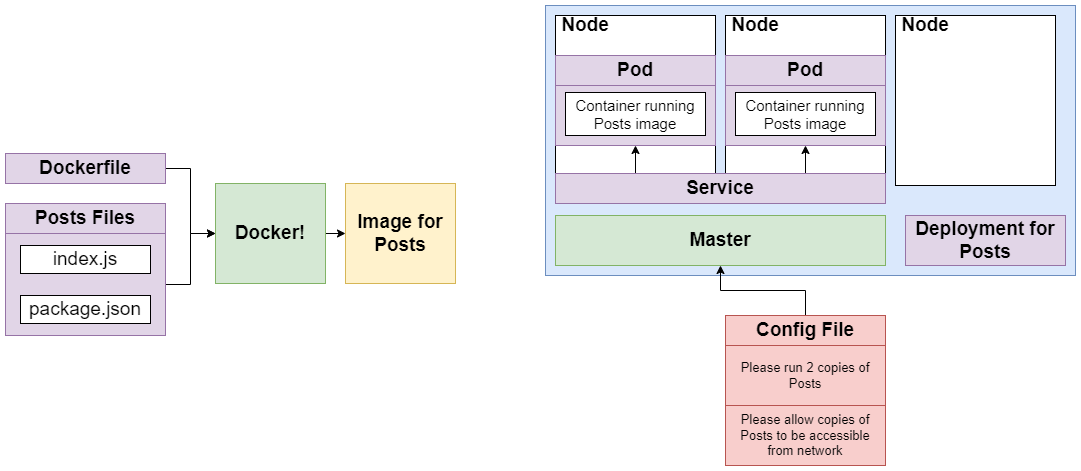

The diagram above was exported from draw.io. Its source (the exported page's mxGraphModel, read from the mxfile embedded in the PNG):
<mxGraphModel dx="1038" dy="649" grid="1" gridSize="10" guides="1" tooltips="1" connect="1" arrows="1" fold="1" page="1" pageScale="1" pageWidth="1920" pageHeight="1200" math="0" shadow="0">
  <root>
    <mxCell id="Kmae4lA-x9HlCP4xx7lr-0" />
    <mxCell id="Kmae4lA-x9HlCP4xx7lr-1" parent="Kmae4lA-x9HlCP4xx7lr-0" />
    <mxCell id="wXT9SVkMKbFDbOQsicwG-4" value="" style="rounded=0;whiteSpace=wrap;html=1;fontSize=16;fillColor=#dae8fc;strokeColor=#6c8ebf;" parent="Kmae4lA-x9HlCP4xx7lr-1" vertex="1">
      <mxGeometry x="770" y="290" width="530" height="270" as="geometry" />
    </mxCell>
    <mxCell id="wXT9SVkMKbFDbOQsicwG-0" value="" style="rounded=0;whiteSpace=wrap;html=1;fontSize=16;fontColor=#000000;" parent="Kmae4lA-x9HlCP4xx7lr-1" vertex="1">
      <mxGeometry x="780" y="300" width="160" height="170" as="geometry" />
    </mxCell>
    <mxCell id="wXT9SVkMKbFDbOQsicwG-1" value="" style="rounded=0;whiteSpace=wrap;html=1;fontSize=16;fontColor=#000000;" parent="Kmae4lA-x9HlCP4xx7lr-1" vertex="1">
      <mxGeometry x="950" y="300" width="160" height="170" as="geometry" />
    </mxCell>
    <mxCell id="wXT9SVkMKbFDbOQsicwG-2" value="" style="rounded=0;whiteSpace=wrap;html=1;fontSize=16;fontColor=#000000;" parent="Kmae4lA-x9HlCP4xx7lr-1" vertex="1">
      <mxGeometry x="1120" y="300" width="160" height="170" as="geometry" />
    </mxCell>
    <mxCell id="wXT9SVkMKbFDbOQsicwG-5" value="Master" style="rounded=0;whiteSpace=wrap;html=1;fontSize=19;fontStyle=1;fillColor=#d5e8d4;strokeColor=#82b366;" parent="Kmae4lA-x9HlCP4xx7lr-1" vertex="1">
      <mxGeometry x="780" y="500" width="330" height="50" as="geometry" />
    </mxCell>
    <mxCell id="wXT9SVkMKbFDbOQsicwG-6" value="&lt;b&gt;Node&lt;/b&gt;" style="text;html=1;strokeColor=none;fillColor=none;align=center;verticalAlign=middle;whiteSpace=wrap;rounded=0;fontSize=19;fontColor=#000000;" parent="Kmae4lA-x9HlCP4xx7lr-1" vertex="1">
      <mxGeometry x="790" y="300" width="40" height="20" as="geometry" />
    </mxCell>
    <mxCell id="wXT9SVkMKbFDbOQsicwG-7" value="&lt;b&gt;Node&lt;/b&gt;" style="text;html=1;strokeColor=none;fillColor=none;align=center;verticalAlign=middle;whiteSpace=wrap;rounded=0;fontSize=19;fontColor=#000000;" parent="Kmae4lA-x9HlCP4xx7lr-1" vertex="1">
      <mxGeometry x="960" y="300" width="40" height="20" as="geometry" />
    </mxCell>
    <mxCell id="wXT9SVkMKbFDbOQsicwG-8" value="&lt;b&gt;Node&lt;/b&gt;" style="text;html=1;strokeColor=none;fillColor=none;align=center;verticalAlign=middle;whiteSpace=wrap;rounded=0;fontSize=19;fontColor=#000000;" parent="Kmae4lA-x9HlCP4xx7lr-1" vertex="1">
      <mxGeometry x="1130" y="300" width="40" height="20" as="geometry" />
    </mxCell>
    <mxCell id="wXT9SVkMKbFDbOQsicwG-9" value="Please run 2 copies of Posts" style="rounded=0;whiteSpace=wrap;html=1;fontSize=13;fillColor=#f8cecc;strokeColor=#b85450;" parent="Kmae4lA-x9HlCP4xx7lr-1" vertex="1">
      <mxGeometry x="950" y="630" width="160" height="60" as="geometry" />
    </mxCell>
    <mxCell id="E1mSgz0g4WY2_klbClaV-0" style="edgeStyle=orthogonalEdgeStyle;rounded=0;orthogonalLoop=1;jettySize=auto;html=1;exitX=0.5;exitY=0;exitDx=0;exitDy=0;fontSize=15;fontColor=#000000;" parent="Kmae4lA-x9HlCP4xx7lr-1" source="wXT9SVkMKbFDbOQsicwG-10" target="wXT9SVkMKbFDbOQsicwG-5" edge="1">
      <mxGeometry relative="1" as="geometry" />
    </mxCell>
    <mxCell id="wXT9SVkMKbFDbOQsicwG-10" value="Config File" style="rounded=0;whiteSpace=wrap;html=1;fontSize=19;fillColor=#f8cecc;strokeColor=#b85450;fontStyle=1" parent="Kmae4lA-x9HlCP4xx7lr-1" vertex="1">
      <mxGeometry x="950" y="600" width="160" height="30" as="geometry" />
    </mxCell>
    <mxCell id="wXT9SVkMKbFDbOQsicwG-11" value="Posts Files" style="rounded=0;whiteSpace=wrap;html=1;fontSize=19;fillColor=#e1d5e7;strokeColor=#9673a6;fontStyle=1" parent="Kmae4lA-x9HlCP4xx7lr-1" vertex="1">
      <mxGeometry x="230" y="488" width="160" height="30" as="geometry" />
    </mxCell>
    <mxCell id="wXT9SVkMKbFDbOQsicwG-21" style="edgeStyle=orthogonalEdgeStyle;rounded=0;orthogonalLoop=1;jettySize=auto;html=1;exitX=1;exitY=0.5;exitDx=0;exitDy=0;entryX=0;entryY=0.5;entryDx=0;entryDy=0;fontSize=19;fontColor=#000000;" parent="Kmae4lA-x9HlCP4xx7lr-1" source="wXT9SVkMKbFDbOQsicwG-12" target="wXT9SVkMKbFDbOQsicwG-19" edge="1">
      <mxGeometry relative="1" as="geometry" />
    </mxCell>
    <mxCell id="wXT9SVkMKbFDbOQsicwG-12" value="" style="rounded=0;whiteSpace=wrap;html=1;fontSize=19;fillColor=#e1d5e7;strokeColor=#9673a6;" parent="Kmae4lA-x9HlCP4xx7lr-1" vertex="1">
      <mxGeometry x="230" y="518" width="160" height="102" as="geometry" />
    </mxCell>
    <mxCell id="wXT9SVkMKbFDbOQsicwG-13" value="package.json" style="rounded=0;whiteSpace=wrap;html=1;fontSize=19;fontColor=#000000;" parent="Kmae4lA-x9HlCP4xx7lr-1" vertex="1">
      <mxGeometry x="245" y="580" width="130" height="28" as="geometry" />
    </mxCell>
    <mxCell id="wXT9SVkMKbFDbOQsicwG-14" value="index.js" style="rounded=0;whiteSpace=wrap;html=1;fontSize=19;fontColor=#000000;" parent="Kmae4lA-x9HlCP4xx7lr-1" vertex="1">
      <mxGeometry x="245" y="530" width="130" height="28" as="geometry" />
    </mxCell>
    <mxCell id="wXT9SVkMKbFDbOQsicwG-20" style="edgeStyle=orthogonalEdgeStyle;rounded=0;orthogonalLoop=1;jettySize=auto;html=1;exitX=1;exitY=0.5;exitDx=0;exitDy=0;entryX=0;entryY=0.5;entryDx=0;entryDy=0;fontSize=19;fontColor=#000000;" parent="Kmae4lA-x9HlCP4xx7lr-1" source="wXT9SVkMKbFDbOQsicwG-15" target="wXT9SVkMKbFDbOQsicwG-19" edge="1">
      <mxGeometry relative="1" as="geometry" />
    </mxCell>
    <mxCell id="wXT9SVkMKbFDbOQsicwG-15" value="Dockerfile" style="rounded=0;whiteSpace=wrap;html=1;fontSize=19;fillColor=#e1d5e7;strokeColor=#9673a6;fontStyle=1" parent="Kmae4lA-x9HlCP4xx7lr-1" vertex="1">
      <mxGeometry x="230" y="438" width="160" height="30" as="geometry" />
    </mxCell>
    <mxCell id="wXT9SVkMKbFDbOQsicwG-24" style="edgeStyle=orthogonalEdgeStyle;rounded=0;orthogonalLoop=1;jettySize=auto;html=1;exitX=1;exitY=0.5;exitDx=0;exitDy=0;entryX=0;entryY=0.5;entryDx=0;entryDy=0;fontSize=19;fontColor=#000000;" parent="Kmae4lA-x9HlCP4xx7lr-1" source="wXT9SVkMKbFDbOQsicwG-19" target="wXT9SVkMKbFDbOQsicwG-23" edge="1">
      <mxGeometry relative="1" as="geometry" />
    </mxCell>
    <mxCell id="wXT9SVkMKbFDbOQsicwG-19" value="Docker!" style="rounded=0;whiteSpace=wrap;html=1;fontSize=19;fillColor=#d5e8d4;strokeColor=#82b366;fontStyle=1" parent="Kmae4lA-x9HlCP4xx7lr-1" vertex="1">
      <mxGeometry x="440" y="468" width="110" height="100" as="geometry" />
    </mxCell>
    <mxCell id="wXT9SVkMKbFDbOQsicwG-23" value="Image for Posts" style="rounded=0;whiteSpace=wrap;html=1;fontSize=19;fillColor=#fff2cc;strokeColor=#d6b656;fontStyle=1" parent="Kmae4lA-x9HlCP4xx7lr-1" vertex="1">
      <mxGeometry x="570" y="468" width="110" height="100" as="geometry" />
    </mxCell>
    <mxCell id="wXT9SVkMKbFDbOQsicwG-26" value="Please allow copies of Posts to be accessible from network" style="rounded=0;whiteSpace=wrap;html=1;fontSize=13;fillColor=#f8cecc;strokeColor=#b85450;" parent="Kmae4lA-x9HlCP4xx7lr-1" vertex="1">
      <mxGeometry x="950" y="690" width="160" height="60" as="geometry" />
    </mxCell>
    <mxCell id="wXT9SVkMKbFDbOQsicwG-27" value="Pod" style="rounded=0;whiteSpace=wrap;html=1;fontSize=19;fillColor=#e1d5e7;strokeColor=#9673a6;fontStyle=1" parent="Kmae4lA-x9HlCP4xx7lr-1" vertex="1">
      <mxGeometry x="780" y="340" width="160" height="30" as="geometry" />
    </mxCell>
    <mxCell id="wXT9SVkMKbFDbOQsicwG-28" value="" style="rounded=0;whiteSpace=wrap;html=1;fontSize=19;fillColor=#e1d5e7;strokeColor=#9673a6;fontStyle=1" parent="Kmae4lA-x9HlCP4xx7lr-1" vertex="1">
      <mxGeometry x="780" y="370" width="160" height="60" as="geometry" />
    </mxCell>
    <mxCell id="wXT9SVkMKbFDbOQsicwG-29" value="Container running Posts image" style="rounded=0;whiteSpace=wrap;html=1;fontSize=15;fontColor=#000000;" parent="Kmae4lA-x9HlCP4xx7lr-1" vertex="1">
      <mxGeometry x="790" y="377" width="140" height="43" as="geometry" />
    </mxCell>
    <mxCell id="c4iXIANY6f7mlJNgsMJ1-2" value="Pod" style="rounded=0;whiteSpace=wrap;html=1;fontSize=19;fillColor=#e1d5e7;strokeColor=#9673a6;fontStyle=1" vertex="1" parent="Kmae4lA-x9HlCP4xx7lr-1">
      <mxGeometry x="950" y="340" width="160" height="30" as="geometry" />
    </mxCell>
    <mxCell id="c4iXIANY6f7mlJNgsMJ1-3" value="" style="rounded=0;whiteSpace=wrap;html=1;fontSize=19;fillColor=#e1d5e7;strokeColor=#9673a6;fontStyle=1" vertex="1" parent="Kmae4lA-x9HlCP4xx7lr-1">
      <mxGeometry x="950" y="370" width="160" height="60" as="geometry" />
    </mxCell>
    <mxCell id="c4iXIANY6f7mlJNgsMJ1-4" value="Container running Posts image" style="rounded=0;whiteSpace=wrap;html=1;fontSize=15;fontColor=#000000;" vertex="1" parent="Kmae4lA-x9HlCP4xx7lr-1">
      <mxGeometry x="960" y="377" width="140" height="43" as="geometry" />
    </mxCell>
    <mxCell id="c4iXIANY6f7mlJNgsMJ1-5" value="Deployment for Posts" style="rounded=0;whiteSpace=wrap;html=1;fontSize=19;fillColor=#e1d5e7;strokeColor=#9673a6;fontStyle=1" vertex="1" parent="Kmae4lA-x9HlCP4xx7lr-1">
      <mxGeometry x="1130" y="500" width="160" height="50" as="geometry" />
    </mxCell>
    <mxCell id="c4iXIANY6f7mlJNgsMJ1-7" style="edgeStyle=orthogonalEdgeStyle;rounded=0;orthogonalLoop=1;jettySize=auto;html=1;exitX=0.25;exitY=0;exitDx=0;exitDy=0;entryX=0.5;entryY=1;entryDx=0;entryDy=0;" edge="1" parent="Kmae4lA-x9HlCP4xx7lr-1" source="c4iXIANY6f7mlJNgsMJ1-6" target="wXT9SVkMKbFDbOQsicwG-28">
      <mxGeometry relative="1" as="geometry" />
    </mxCell>
    <mxCell id="c4iXIANY6f7mlJNgsMJ1-8" style="edgeStyle=orthogonalEdgeStyle;rounded=0;orthogonalLoop=1;jettySize=auto;html=1;exitX=0.75;exitY=0;exitDx=0;exitDy=0;entryX=0.5;entryY=1;entryDx=0;entryDy=0;" edge="1" parent="Kmae4lA-x9HlCP4xx7lr-1" source="c4iXIANY6f7mlJNgsMJ1-6" target="c4iXIANY6f7mlJNgsMJ1-3">
      <mxGeometry relative="1" as="geometry" />
    </mxCell>
    <mxCell id="c4iXIANY6f7mlJNgsMJ1-6" value="Service" style="rounded=0;whiteSpace=wrap;html=1;fontSize=19;fillColor=#e1d5e7;strokeColor=#9673a6;fontStyle=1" vertex="1" parent="Kmae4lA-x9HlCP4xx7lr-1">
      <mxGeometry x="780" y="458" width="330" height="30" as="geometry" />
    </mxCell>
  </root>
</mxGraphModel>